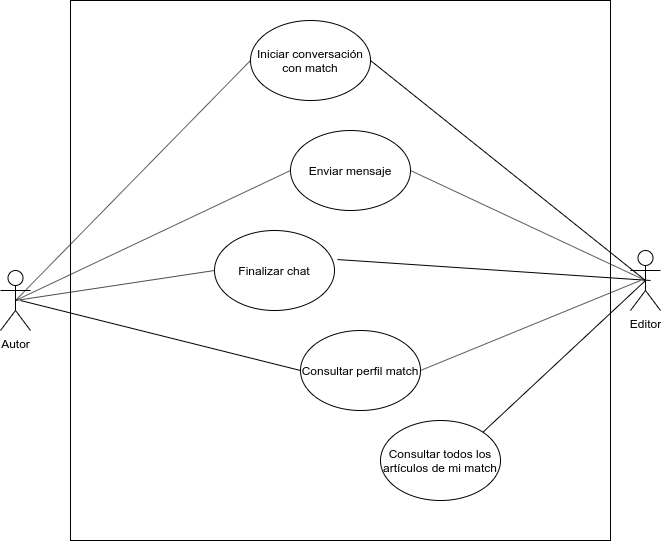

The diagram above was exported from draw.io. Its source (the exported page's mxGraphModel, read from the mxfile embedded in the PNG):
<mxGraphModel dx="1422" dy="782" grid="1" gridSize="10" guides="1" tooltips="1" connect="1" arrows="1" fold="1" page="1" pageScale="1" pageWidth="827" pageHeight="1169" math="0" shadow="0">
  <root>
    <mxCell id="SScdZYEjbDov4ymOFJMq-0" />
    <mxCell id="SScdZYEjbDov4ymOFJMq-1" parent="SScdZYEjbDov4ymOFJMq-0" />
    <mxCell id="UsLeIS20oAFZkD3pjdOS-12" value="" style="rounded=0;whiteSpace=wrap;html=1;" vertex="1" parent="SScdZYEjbDov4ymOFJMq-1">
      <mxGeometry x="150" y="10" width="540" height="540" as="geometry" />
    </mxCell>
    <mxCell id="SScdZYEjbDov4ymOFJMq-2" value="Autor" style="shape=umlActor;verticalLabelPosition=bottom;labelBackgroundColor=#ffffff;verticalAlign=top;html=1;outlineConnect=0;" vertex="1" parent="SScdZYEjbDov4ymOFJMq-1">
      <mxGeometry x="80" y="280" width="30" height="60" as="geometry" />
    </mxCell>
    <mxCell id="SScdZYEjbDov4ymOFJMq-3" value="Iniciar conversación con match" style="ellipse;whiteSpace=wrap;html=1;" vertex="1" parent="SScdZYEjbDov4ymOFJMq-1">
      <mxGeometry x="330" y="30" width="120" height="80" as="geometry" />
    </mxCell>
    <mxCell id="SScdZYEjbDov4ymOFJMq-4" value="Editor" style="shape=umlActor;verticalLabelPosition=bottom;labelBackgroundColor=#ffffff;verticalAlign=top;html=1;outlineConnect=0;" vertex="1" parent="SScdZYEjbDov4ymOFJMq-1">
      <mxGeometry x="710" y="260" width="30" height="60" as="geometry" />
    </mxCell>
    <mxCell id="SScdZYEjbDov4ymOFJMq-5" value="Enviar mensaje" style="ellipse;whiteSpace=wrap;html=1;" vertex="1" parent="SScdZYEjbDov4ymOFJMq-1">
      <mxGeometry x="370" y="140" width="120" height="80" as="geometry" />
    </mxCell>
    <mxCell id="SScdZYEjbDov4ymOFJMq-6" value="" style="endArrow=none;html=1;exitX=0.5;exitY=0.5;exitDx=0;exitDy=0;exitPerimeter=0;entryX=0;entryY=0.5;entryDx=0;entryDy=0;" edge="1" parent="SScdZYEjbDov4ymOFJMq-1" source="SScdZYEjbDov4ymOFJMq-2" target="SScdZYEjbDov4ymOFJMq-3">
      <mxGeometry width="50" height="50" relative="1" as="geometry">
        <mxPoint x="120" y="340" as="sourcePoint" />
        <mxPoint x="170" y="290" as="targetPoint" />
      </mxGeometry>
    </mxCell>
    <mxCell id="UsLeIS20oAFZkD3pjdOS-0" value="Finalizar chat" style="ellipse;whiteSpace=wrap;html=1;" vertex="1" parent="SScdZYEjbDov4ymOFJMq-1">
      <mxGeometry x="294" y="240" width="120" height="80" as="geometry" />
    </mxCell>
    <mxCell id="UsLeIS20oAFZkD3pjdOS-1" value="" style="endArrow=none;html=1;exitX=0.5;exitY=0.5;exitDx=0;exitDy=0;exitPerimeter=0;entryX=0;entryY=0.5;entryDx=0;entryDy=0;" edge="1" parent="SScdZYEjbDov4ymOFJMq-1" source="SScdZYEjbDov4ymOFJMq-2" target="SScdZYEjbDov4ymOFJMq-5">
      <mxGeometry width="50" height="50" relative="1" as="geometry">
        <mxPoint x="190" y="390" as="sourcePoint" />
        <mxPoint x="240" y="340" as="targetPoint" />
      </mxGeometry>
    </mxCell>
    <mxCell id="UsLeIS20oAFZkD3pjdOS-2" value="Consultar perfil match" style="ellipse;whiteSpace=wrap;html=1;" vertex="1" parent="SScdZYEjbDov4ymOFJMq-1">
      <mxGeometry x="380" y="340" width="120" height="80" as="geometry" />
    </mxCell>
    <mxCell id="UsLeIS20oAFZkD3pjdOS-3" value="Consultar todos los artículos de mi match" style="ellipse;whiteSpace=wrap;html=1;" vertex="1" parent="SScdZYEjbDov4ymOFJMq-1">
      <mxGeometry x="460" y="430" width="120" height="80" as="geometry" />
    </mxCell>
    <mxCell id="UsLeIS20oAFZkD3pjdOS-4" value="" style="endArrow=none;html=1;exitX=0.5;exitY=0.5;exitDx=0;exitDy=0;exitPerimeter=0;entryX=0;entryY=0.5;entryDx=0;entryDy=0;" edge="1" parent="SScdZYEjbDov4ymOFJMq-1" source="SScdZYEjbDov4ymOFJMq-2" target="UsLeIS20oAFZkD3pjdOS-0">
      <mxGeometry width="50" height="50" relative="1" as="geometry">
        <mxPoint x="120" y="440" as="sourcePoint" />
        <mxPoint x="170" y="390" as="targetPoint" />
      </mxGeometry>
    </mxCell>
    <mxCell id="UsLeIS20oAFZkD3pjdOS-5" value="" style="endArrow=none;html=1;entryX=0;entryY=0.5;entryDx=0;entryDy=0;" edge="1" parent="SScdZYEjbDov4ymOFJMq-1" target="UsLeIS20oAFZkD3pjdOS-2">
      <mxGeometry width="50" height="50" relative="1" as="geometry">
        <mxPoint x="100" y="310" as="sourcePoint" />
        <mxPoint x="250" y="450" as="targetPoint" />
      </mxGeometry>
    </mxCell>
    <mxCell id="UsLeIS20oAFZkD3pjdOS-6" value="" style="endArrow=none;html=1;entryX=0.5;entryY=0.5;entryDx=0;entryDy=0;entryPerimeter=0;exitX=1;exitY=0;exitDx=0;exitDy=0;" edge="1" parent="SScdZYEjbDov4ymOFJMq-1" source="UsLeIS20oAFZkD3pjdOS-3" target="SScdZYEjbDov4ymOFJMq-4">
      <mxGeometry width="50" height="50" relative="1" as="geometry">
        <mxPoint x="630" y="440" as="sourcePoint" />
        <mxPoint x="680" y="390" as="targetPoint" />
      </mxGeometry>
    </mxCell>
    <mxCell id="UsLeIS20oAFZkD3pjdOS-8" value="" style="endArrow=none;html=1;exitX=1;exitY=0.5;exitDx=0;exitDy=0;entryX=0.5;entryY=0.5;entryDx=0;entryDy=0;entryPerimeter=0;" edge="1" parent="SScdZYEjbDov4ymOFJMq-1" source="SScdZYEjbDov4ymOFJMq-3" target="SScdZYEjbDov4ymOFJMq-4">
      <mxGeometry width="50" height="50" relative="1" as="geometry">
        <mxPoint x="540" y="330" as="sourcePoint" />
        <mxPoint x="590" y="280" as="targetPoint" />
      </mxGeometry>
    </mxCell>
    <mxCell id="UsLeIS20oAFZkD3pjdOS-9" value="" style="endArrow=none;html=1;exitX=1;exitY=0.5;exitDx=0;exitDy=0;entryX=0.5;entryY=0.5;entryDx=0;entryDy=0;entryPerimeter=0;" edge="1" parent="SScdZYEjbDov4ymOFJMq-1" source="SScdZYEjbDov4ymOFJMq-5" target="SScdZYEjbDov4ymOFJMq-4">
      <mxGeometry width="50" height="50" relative="1" as="geometry">
        <mxPoint x="530" y="350" as="sourcePoint" />
        <mxPoint x="580" y="300" as="targetPoint" />
      </mxGeometry>
    </mxCell>
    <mxCell id="UsLeIS20oAFZkD3pjdOS-10" value="" style="endArrow=none;html=1;exitX=1.025;exitY=0.363;exitDx=0;exitDy=0;exitPerimeter=0;" edge="1" parent="SScdZYEjbDov4ymOFJMq-1" source="UsLeIS20oAFZkD3pjdOS-0">
      <mxGeometry width="50" height="50" relative="1" as="geometry">
        <mxPoint x="500" y="400" as="sourcePoint" />
        <mxPoint x="730" y="290" as="targetPoint" />
      </mxGeometry>
    </mxCell>
    <mxCell id="UsLeIS20oAFZkD3pjdOS-11" value="" style="endArrow=none;html=1;exitX=1;exitY=0.5;exitDx=0;exitDy=0;" edge="1" parent="SScdZYEjbDov4ymOFJMq-1" source="UsLeIS20oAFZkD3pjdOS-2">
      <mxGeometry width="50" height="50" relative="1" as="geometry">
        <mxPoint x="540" y="430" as="sourcePoint" />
        <mxPoint x="720" y="290" as="targetPoint" />
      </mxGeometry>
    </mxCell>
  </root>
</mxGraphModel>